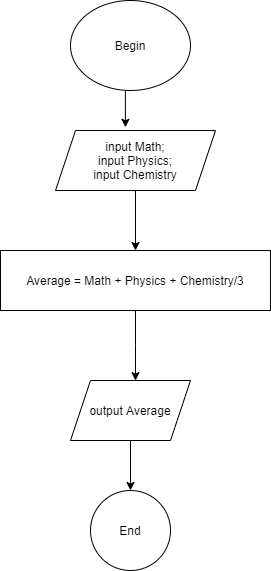

The diagram above was exported from draw.io. Its source (the exported page's mxGraphModel, read from the mxfile embedded in the PNG):
<mxGraphModel dx="1015" dy="575" grid="1" gridSize="10" guides="1" tooltips="1" connect="1" arrows="1" fold="1" page="1" pageScale="1" pageWidth="827" pageHeight="1169" math="0" shadow="0">
  <root>
    <mxCell id="0" />
    <mxCell id="1" parent="0" />
    <mxCell id="qy2xIAxQBUdk_fiANeHg-14" style="edgeStyle=orthogonalEdgeStyle;rounded=0;orthogonalLoop=1;jettySize=auto;html=1;exitX=0.5;exitY=1;exitDx=0;exitDy=0;entryX=0.437;entryY=-0.053;entryDx=0;entryDy=0;entryPerimeter=0;" parent="1" source="qy2xIAxQBUdk_fiANeHg-1" target="qy2xIAxQBUdk_fiANeHg-3" edge="1">
      <mxGeometry relative="1" as="geometry" />
    </mxCell>
    <mxCell id="qy2xIAxQBUdk_fiANeHg-1" value="Begin" style="ellipse;whiteSpace=wrap;html=1;" parent="1" vertex="1">
      <mxGeometry x="290" y="40" width="120" height="90" as="geometry" />
    </mxCell>
    <mxCell id="qy2xIAxQBUdk_fiANeHg-17" style="edgeStyle=orthogonalEdgeStyle;rounded=0;orthogonalLoop=1;jettySize=auto;html=1;entryX=0.5;entryY=0;entryDx=0;entryDy=0;" parent="1" source="qy2xIAxQBUdk_fiANeHg-3" target="qy2xIAxQBUdk_fiANeHg-4" edge="1">
      <mxGeometry relative="1" as="geometry" />
    </mxCell>
    <mxCell id="qy2xIAxQBUdk_fiANeHg-3" value="input Math;&lt;br&gt;input Physics;&lt;br&gt;input Chemistry" style="shape=parallelogram;perimeter=parallelogramPerimeter;whiteSpace=wrap;html=1;fixedSize=1;" parent="1" vertex="1">
      <mxGeometry x="275" y="170" width="160" height="60" as="geometry" />
    </mxCell>
    <mxCell id="qy2xIAxQBUdk_fiANeHg-19" value="" style="edgeStyle=orthogonalEdgeStyle;rounded=0;orthogonalLoop=1;jettySize=auto;html=1;" parent="1" source="qy2xIAxQBUdk_fiANeHg-4" edge="1">
      <mxGeometry relative="1" as="geometry">
        <mxPoint x="355" y="420.1391308563286" as="targetPoint" />
        <Array as="points">
          <mxPoint x="355" y="385" />
          <mxPoint x="355" y="385" />
        </Array>
      </mxGeometry>
    </mxCell>
    <mxCell id="qy2xIAxQBUdk_fiANeHg-4" value="Average = Math + Physics + Chemistry/3" style="rounded=0;whiteSpace=wrap;html=1;" parent="1" vertex="1">
      <mxGeometry x="220" y="290" width="270" height="60" as="geometry" />
    </mxCell>
    <mxCell id="qy2xIAxQBUdk_fiANeHg-22" style="edgeStyle=orthogonalEdgeStyle;rounded=0;orthogonalLoop=1;jettySize=auto;html=1;" parent="1" source="qy2xIAxQBUdk_fiANeHg-20" target="qy2xIAxQBUdk_fiANeHg-23" edge="1">
      <mxGeometry relative="1" as="geometry">
        <mxPoint x="350" y="530" as="targetPoint" />
      </mxGeometry>
    </mxCell>
    <mxCell id="qy2xIAxQBUdk_fiANeHg-20" value="output Average&lt;br&gt;" style="shape=parallelogram;perimeter=parallelogramPerimeter;whiteSpace=wrap;html=1;fixedSize=1;" parent="1" vertex="1">
      <mxGeometry x="290" y="420" width="120" height="60" as="geometry" />
    </mxCell>
    <mxCell id="qy2xIAxQBUdk_fiANeHg-23" value="End" style="ellipse;whiteSpace=wrap;html=1;aspect=fixed;" parent="1" vertex="1">
      <mxGeometry x="310" y="530" width="80" height="80" as="geometry" />
    </mxCell>
  </root>
</mxGraphModel>